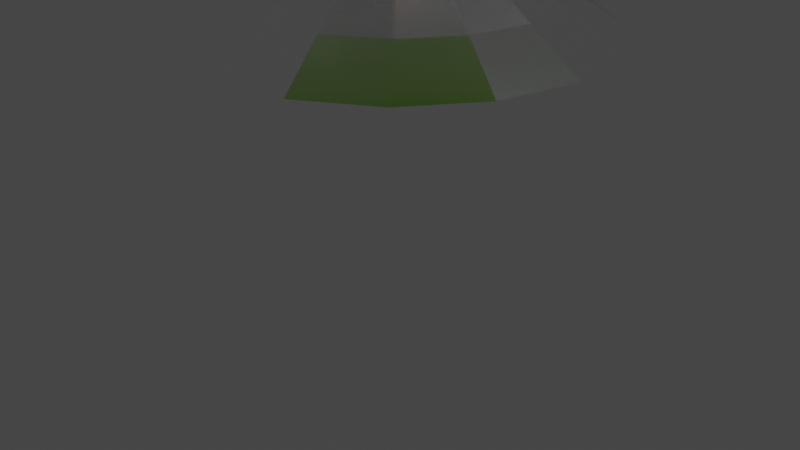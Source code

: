 # Source: pocion3.blend  (saved by Blender 2.92.15; exported with 4.5.12 LTS)
import bpy
from mathutils import Matrix  # noqa: F401  (used for matrix-valued properties, if any)

bpy.ops.wm.read_factory_settings(use_empty=True)
scene = bpy.context.scene
scene.name = 'Scene'

# ---- collections
col_collection = bpy.data.collections.new('Collection'); scene.collection.children.link(col_collection)

# ---- materials (node trees are filled in below, after node groups)
mat_liquido = bpy.data.materials.new('liquido')
mat_liquido.use_transparent_shadow = False
mat_cristal = bpy.data.materials.new('cristal')
mat_cristal.use_transparent_shadow = False
mat_tapon = bpy.data.materials.new('tapon')
mat_tapon.use_transparent_shadow = False

# ---- material node trees
mat_liquido.use_nodes = True; mat_liquido.node_tree.nodes.clear()
_N = mat_liquido.node_tree.nodes; _L = mat_liquido.node_tree.links
n0 = _N.new('ShaderNodeBsdfPrincipled'); n0.name = 'Principled BSDF'; n0.location = (10, 300)
n0.distribution = 'GGX'
n0.subsurface_method = 'BURLEY'
n0.inputs[0].default_value = (0.2951, 0.8, 0.04305, 1.0)
n0.inputs[2].default_value = 0.1386
n0.inputs[3].default_value = 1.45
n0.inputs[18].default_value = 1.0
n0.inputs[27].default_value = (0.0, 0.0, 0.0, 1.0)
n0.inputs[28].default_value = 1.0
n1 = _N.new('ShaderNodeOutputMaterial'); n1.name = 'Material Output'; n1.location = (300, 300)
_L.new(n0.outputs[0], n1.inputs[0])
n1.is_active_output = True
mat_cristal.use_nodes = True; mat_cristal.node_tree.nodes.clear()
_N = mat_cristal.node_tree.nodes; _L = mat_cristal.node_tree.links
n0 = _N.new('ShaderNodeBsdfPrincipled'); n0.name = 'Principled BSDF'; n0.location = (10, 300)
n0.distribution = 'GGX'
n0.subsurface_method = 'BURLEY'
n0.inputs[2].default_value = 0.2079
n0.inputs[3].default_value = 1.45
n0.inputs[18].default_value = 1.0
n0.inputs[27].default_value = (0.0, 0.0, 0.0, 1.0)
n0.inputs[28].default_value = 1.0
n1 = _N.new('ShaderNodeOutputMaterial'); n1.name = 'Material Output'; n1.location = (300, 300)
_L.new(n0.outputs[0], n1.inputs[0])
n1.is_active_output = True
mat_tapon.use_nodes = True; mat_tapon.node_tree.nodes.clear()
_N = mat_tapon.node_tree.nodes; _L = mat_tapon.node_tree.links
n0 = _N.new('ShaderNodeBsdfPrincipled'); n0.name = 'Principled BSDF'; n0.location = (10, 300)
n0.distribution = 'GGX'
n0.subsurface_method = 'BURLEY'
n0.inputs[0].default_value = (0.3032, 0.08799, 0.04599, 1.0)
n0.inputs[3].default_value = 1.45
n0.inputs[27].default_value = (0.0, 0.0, 0.0, 1.0)
n0.inputs[28].default_value = 1.0
n1 = _N.new('ShaderNodeOutputMaterial'); n1.name = 'Material Output'; n1.location = (300, 300)
_L.new(n0.outputs[0], n1.inputs[0])
n1.is_active_output = True

# ---- world
world_world = bpy.data.worlds.new('World'); scene.world = world_world
world_world.use_nodes = True; world_world.node_tree.nodes.clear()
_N = world_world.node_tree.nodes; _L = world_world.node_tree.links
n0 = _N.new('ShaderNodeOutputWorld'); n0.name = 'World Output'; n0.location = (300, 300)
n1 = _N.new('ShaderNodeBackground'); n1.name = 'Background'; n1.location = (10, 300)
n1.inputs[0].default_value = (0.05088, 0.05088, 0.05088, 1.0)
_L.new(n1.outputs[0], n0.inputs[0])
n0.is_active_output = True
world_world.color = (0.05088, 0.05088, 0.05088)
world_world.use_sun_shadow = False
world_world.sun_shadow_jitter_overblur = 0.0

# ---- cameras
cam_camera = bpy.data.cameras.new('Camera')
cam_camera.clip_end = 100.0
cam_camera.ortho_scale = 7.314

# ---- lights
light_light = bpy.data.lights.new('Light', 'POINT')
light_light.transmission_factor = 0.0
light_light.energy = 1000.0
light_light.shadow_soft_size = 0.1
light_light.shadow_maximum_resolution = 0.006
light_light.use_absolute_resolution = True

# ---- meshes
me_circle_002 = bpy.data.meshes.new('Circle.002')
me_circle_002.from_pydata([(0.0, 0.99, 0.0), (-0.3789, 0.9146, 0.0), (-0.7, 0.7, 0.0), (-0.9146, 0.3789, 0.0), (-0.99, -4.327e-08, 0.0), (-0.9146, -0.3789, 0.0), (-0.7, -0.7, 0.0), (-0.3789, -0.9146, 0.0), (-1.495e-07, -0.99, 0.0), (0.3789, -0.9146, 0.0), (0.7, -0.7, 0.0), (0.9146, -0.3789, 0.0), (0.99, 1.181e-08, 0.0), (0.9146, 0.3789, 0.0), (0.7, 0.7, 0.0), (0.3789, 0.9146, 0.0), (-0.007222, 2.142, 1.996), (-0.8307, 1.978, 1.996), (-1.529, 1.511, 1.996), (-1.995, 0.8133, 1.996), (-2.159, -0.01011, 1.996), (-1.995, -0.8336, 1.996), (-1.529, -1.532, 1.996), (-0.8307, -1.998, 1.996), (-0.007222, -2.162, 1.996), (0.8162, -1.998, 1.996), (1.514, -1.532, 1.996), (1.981, -0.8336, 1.996), (2.145, -0.01011, 1.996), (1.981, 0.8133, 1.996), (1.514, 1.511, 1.996), (0.8162, 1.978, 1.996), (-0.01086, 0.4681, 3.095), (-0.1767, 0.4351, 3.095), (-0.3172, 0.3412, 3.095), (-0.4112, 0.2006, 3.095), (-0.4441, 0.03479, 3.095), (-0.4112, -0.131, 3.095), (-0.3172, -0.2716, 3.095), (-0.1767, -0.3655, 3.095), (-0.01086, -0.3985, 3.095), (0.1549, -0.3655, 3.095), (0.2955, -0.2716, 3.095), (0.3894, -0.131, 3.095), (0.4224, 0.03479, 3.095), (0.3894, 0.2006, 3.095), (0.2955, 0.3412, 3.095), (0.1549, 0.4351, 3.095), (-0.02165, 0.464, 4.962), (-0.1875, 0.431, 4.962), (-0.328, 0.3371, 4.962), (-0.4219, 0.1965, 4.962), (-0.4549, 0.03073, 4.962), (-0.4219, -0.1351, 4.962), (-0.328, -0.2756, 4.962), (-0.1875, -0.3696, 4.962), (-0.02165, -0.4026, 4.962), (0.1442, -0.3696, 4.962), (0.2847, -0.2756, 4.962), (0.3787, -0.1351, 4.962), (0.4116, 0.03073, 4.962), (0.3787, 0.1965, 4.962), (0.2847, 0.3371, 4.962), (0.1442, 0.431, 4.962), (-0.02401, 0.564, 5.011), (-0.2275, 0.5235, 5.011), (-0.4, 0.4083, 5.011), (-0.5152, 0.2358, 5.011), (-0.5557, 0.03231, 5.011), (-0.5152, -0.1712, 5.011), (-0.4, -0.3437, 5.011), (-0.2275, -0.4589, 5.011), (-0.02401, -0.4994, 5.011), (0.1795, -0.4589, 5.011), (0.352, -0.3437, 5.011), (0.4672, -0.1712, 5.011), (0.5077, 0.03231, 5.011), (0.4672, 0.2358, 5.011), (0.352, 0.4083, 5.011), (0.1795, 0.5235, 5.011), (-0.0162, 0.5717, 5.191), (-0.2197, 0.5312, 5.191), (-0.3922, 0.4159, 5.191), (-0.5074, 0.2434, 5.191), (-0.5479, 0.03996, 5.191), (-0.5074, -0.1635, 5.191), (-0.3922, -0.336, 5.191), (-0.2197, -0.4513, 5.191), (-0.0162, -0.4917, 5.191), (0.1873, -0.4513, 5.191), (0.3598, -0.336, 5.191), (0.475, -0.1635, 5.191), (0.5155, 0.03996, 5.191), (0.475, 0.2434, 5.191), (0.3598, 0.4159, 5.191), (0.1873, 0.5312, 5.191), (-0.02013, 0.6612, 5.244), (-0.2591, 0.6136, 5.244), (-0.4618, 0.4782, 5.244), (-0.5972, 0.2756, 5.244), (-0.6447, 0.03659, 5.244), (-0.5972, -0.2024, 5.244), (-0.4618, -0.405, 5.244), (-0.2591, -0.5404, 5.244), (-0.02013, -0.588, 5.244), (0.2189, -0.5404, 5.244), (0.4215, -0.405, 5.244), (0.5569, -0.2024, 5.244), (0.6044, 0.03659, 5.244), (0.5569, 0.2756, 5.244), (0.4215, 0.4782, 5.244), (0.2189, 0.6136, 5.244), (-0.01691, 0.6613, 5.519), (-0.2559, 0.6138, 5.519), (-0.4585, 0.4784, 5.519), (-0.5939, 0.2758, 5.519), (-0.6415, 0.03675, 5.519), (-0.5939, -0.2023, 5.519), (-0.4585, -0.4049, 5.519), (-0.2559, -0.5403, 5.519), (-0.01691, -0.5878, 5.519), (0.2221, -0.5403, 5.519), (0.4247, -0.4049, 5.519), (0.5601, -0.2023, 5.519), (0.6077, 0.03675, 5.519), (0.5601, 0.2758, 5.519), (0.4247, 0.4784, 5.519), (0.2221, 0.6138, 5.519), (1.457, -0.6023, 2.358), (1.113, -1.117, 2.358), (-1.594, 0.004673, 2.358), (-1.474, 0.6116, 2.358), (1.578, 0.004673, 2.358), (-1.474, -0.6023, 2.358), (1.457, 0.6116, 2.358), (-1.13, -1.117, 2.358), (1.113, 1.126, 2.358), (-0.6154, -1.461, 2.358), (0.5985, 1.47, 2.358), (-0.00842, -1.581, 2.358), (-0.6154, 1.47, 2.358), (-0.008419, 1.591, 2.358), (0.5985, -1.461, 2.358), (-1.13, 1.126, 2.358)], [], [(12, 11, 27, 28), (5, 4, 20, 21), (13, 12, 28, 29), (6, 5, 21, 22), (14, 13, 29, 30), (7, 6, 22, 23), (15, 14, 30, 31), (8, 7, 23, 24), (1, 0, 16, 17), (0, 15, 31, 16), (9, 8, 24, 25), (2, 1, 17, 18), (10, 9, 25, 26), (3, 2, 18, 19), (11, 10, 26, 27), (4, 3, 19, 20), (128, 129, 42, 43), (130, 131, 35, 36), (132, 128, 43, 44), (133, 130, 36, 37), (134, 132, 44, 45), (135, 133, 37, 38), (136, 134, 45, 46), (137, 135, 38, 39), (138, 136, 46, 47), (139, 137, 39, 40), (140, 141, 32, 33), (141, 138, 47, 32), (142, 139, 40, 41), (143, 140, 33, 34), (129, 142, 41, 42), (131, 143, 34, 35), (33, 32, 48, 49), (32, 47, 63, 48), (41, 40, 56, 57), (34, 33, 49, 50), (42, 41, 57, 58), (35, 34, 50, 51), (43, 42, 58, 59), (36, 35, 51, 52), (44, 43, 59, 60), (37, 36, 52, 53), (45, 44, 60, 61), (38, 37, 53, 54), (46, 45, 61, 62), (39, 38, 54, 55), (47, 46, 62, 63), (40, 39, 55, 56), (54, 53, 69, 70), (62, 61, 77, 78), (55, 54, 70, 71), (63, 62, 78, 79), (56, 55, 71, 72), (49, 48, 64, 65), (48, 63, 79, 64), (57, 56, 72, 73), (50, 49, 65, 66), (58, 57, 73, 74), (51, 50, 66, 67), (59, 58, 74, 75), (52, 51, 67, 68), (60, 59, 75, 76), (53, 52, 68, 69), (61, 60, 76, 77), (75, 74, 90, 91), (68, 67, 83, 84), (76, 75, 91, 92), (69, 68, 84, 85), (77, 76, 92, 93), (70, 69, 85, 86), (78, 77, 93, 94), (71, 70, 86, 87), (79, 78, 94, 95), (72, 71, 87, 88), (65, 64, 80, 81), (64, 79, 95, 80), (73, 72, 88, 89), (66, 65, 81, 82), (74, 73, 89, 90), (67, 66, 82, 83), (81, 80, 96, 97), (80, 95, 111, 96), (89, 88, 104, 105), (82, 81, 97, 98), (90, 89, 105, 106), (83, 82, 98, 99), (91, 90, 106, 107), (84, 83, 99, 100), (92, 91, 107, 108), (85, 84, 100, 101), (93, 92, 108, 109), (86, 85, 101, 102), (94, 93, 109, 110), (87, 86, 102, 103), (95, 94, 110, 111), (88, 87, 103, 104), (102, 101, 117, 118), (110, 109, 125, 126), (103, 102, 118, 119), (111, 110, 126, 127), (104, 103, 119, 120), (97, 96, 112, 113), (96, 111, 127, 112), (105, 104, 120, 121), (98, 97, 113, 114), (106, 105, 121, 122), (99, 98, 114, 115), (107, 106, 122, 123), (100, 99, 115, 116), (108, 107, 123, 124), (101, 100, 116, 117), (109, 108, 124, 125), (113, 112, 127, 126, 125, 124, 123, 122, 121, 120, 119, 118, 117, 116, 115, 114), (1, 2, 3, 4, 5, 6, 7, 8, 9, 10, 11, 12, 13, 14, 15, 0), (19, 18, 143, 131), (26, 25, 142, 129), (18, 17, 140, 143), (25, 24, 139, 142), (16, 31, 138, 141), (17, 16, 141, 140), (24, 23, 137, 139), (31, 30, 136, 138), (23, 22, 135, 137), (30, 29, 134, 136), (22, 21, 133, 135), (29, 28, 132, 134), (21, 20, 130, 133), (28, 27, 128, 132), (20, 19, 131, 130), (27, 26, 129, 128)])
me_circle_002.polygons.foreach_set('material_index', [0, 0, 0, 0, 0, 0, 0, 0, 0, 0, 0, 0, 0, 0, 0, 0, 1, 1, 1, 1, 1, 1, 1, 1, 1, 1, 1, 1, 1, 1, 1, 1, 1, 1, 1, 1, 1, 1, 1, 1, 1, 1, 1, 1, 1, 1, 1, 1, 1, 1, 1, 1, 1, 1, 1, 1, 1, 1, 1, 1, 1, 1, 1, 1, 1, 1, 1, 1, 1, 1, 1, 1, 1, 1, 1, 1, 1, 1, 1, 1, 1, 1, 1, 1, 1, 1, 1, 1, 1, 1, 1, 1, 1, 1, 1, 1, 2, 2, 2, 2, 2, 2, 2, 2, 2, 2, 2, 2, 2, 2, 2, 2, 2, 0, 0, 0, 0, 0, 0, 0, 0, 0, 0, 0, 0, 0, 0, 0, 0, 0])
_uv = me_circle_002.uv_layers.new(name='UVMap')
_uv.uv.foreach_set('vector', [0.0, 0.0, 0.0, 0.0, 0.0, 0.0, 0.0, 0.0, 0.0, 0.0, 0.0, 0.0, 0.0, 0.0, 0.0, 0.0, 0.0, 0.0, 0.0, 0.0, 0.0, 0.0, 0.0, 0.0, 0.0, 0.0, 0.0, 0.0, 0.0, 0.0, 0.0, 0.0, 0.0, 0.0, 0.0, 0.0, 0.0, 0.0, 0.0, 0.0, 0.0, 0.0, 0.0, 0.0, 0.0, 0.0, 0.0, 0.0, 0.0, 0.0, 0.0, 0.0, 0.0, 0.0, 0.0, 0.0, 0.0, 0.0, 0.0, 0.0, 0.0, 0.0, 0.0, 0.0, 0.0, 0.0, 0.0, 0.0, 0.0, 0.0, 0.0, 0.0, 0.0, 0.0, 0.0, 0.0, 0.0, 0.0, 0.0, 0.0, 0.0, 0.0, 0.0, 0.0, 0.0, 0.0, 0.0, 0.0, 0.0, 0.0, 0.0, 0.0, 0.0, 0.0, 0.0, 0.0, 0.0, 0.0, 0.0, 0.0, 0.0, 0.0, 0.0, 0.0, 0.0, 0.0, 0.0, 0.0, 0.0, 0.0, 0.0, 0.0, 0.0, 0.0, 0.0, 0.0, 0.0, 0.0, 0.0, 0.0, 0.0, 0.0, 0.0, 0.0, 0.0, 0.0, 0.0, 0.0, 0.0, 0.0, 0.0, 0.0, 0.0, 0.0, 0.0, 0.0, 0.0, 0.0, 0.0, 0.0, 0.0, 0.0, 0.0, 0.0, 0.0, 0.0, 0.0, 0.0, 0.0, 0.0, 0.0, 0.0, 0.0, 0.0, 0.0, 0.0, 0.0, 0.0, 0.0, 0.0, 0.0, 0.0, 0.0, 0.0, 0.0, 0.0, 0.0, 0.0, 0.0, 0.0, 0.0, 0.0, 0.0, 0.0, 0.0, 0.0, 0.0, 0.0, 0.0, 0.0, 0.0, 0.0, 0.0, 0.0, 0.0, 0.0, 0.0, 0.0, 0.0, 0.0, 0.0, 0.0, 0.0, 0.0, 0.0, 0.0, 0.0, 0.0, 0.0, 0.0, 0.0, 0.0, 0.0, 0.0, 0.0, 0.0, 0.0, 0.0, 0.0, 0.0, 0.0, 0.0, 0.0, 0.0, 0.0, 0.0, 0.0, 0.0, 0.0, 0.0, 0.0, 0.0, 0.0, 0.0, 0.0, 0.0, 0.0, 0.0, 0.0, 0.0, 0.0, 0.0, 0.0, 0.0, 0.0, 0.0, 0.0, 0.0, 0.0, 0.0, 0.0, 0.0, 0.0, 0.0, 0.0, 0.0, 0.0, 0.0, 0.0, 0.0, 0.0, 0.0, 0.0, 0.0, 0.0, 0.0, 0.0, 0.0, 0.0, 0.0, 0.0, 0.0, 0.0, 0.0, 0.0, 0.0, 0.0, 0.0, 0.0, 0.0, 0.0, 0.0, 0.0, 0.0, 0.0, 0.0, 0.0, 0.0, 0.0, 0.0, 0.0, 0.0, 0.0, 0.0, 0.0, 0.0, 0.0, 0.0, 0.0, 0.0, 0.0, 0.0, 0.0, 0.0, 0.0, 0.0, 0.0, 0.0, 0.0, 0.0, 0.0, 0.0, 0.0, 0.0, 0.0, 0.0, 0.0, 0.0, 0.0, 0.0, 0.0, 0.0, 0.0, 0.0, 0.0, 0.0, 0.0, 0.0, 0.0, 0.0, 0.0, 0.0, 0.0, 0.0, 0.0, 0.0, 0.0, 0.0, 0.0, 0.0, 0.0, 0.0, 0.0, 0.0, 0.0, 0.0, 0.0, 0.0, 0.0, 0.0, 0.0, 0.0, 0.0, 0.0, 0.0, 0.0, 0.0, 0.0, 0.0, 0.0, 0.0, 0.0, 0.0, 0.0, 0.0, 0.0, 0.0, 0.0, 0.0, 0.0, 0.0, 0.0, 0.0, 0.0, 0.0, 0.0, 0.0, 0.0, 0.0, 0.0, 0.0, 0.0, 0.0, 0.0, 0.0, 0.0, 0.0, 0.0, 0.0, 0.0, 0.0, 0.0, 0.0, 0.0, 0.0, 0.0, 0.0, 0.0, 0.0, 0.0, 0.0, 0.0, 0.0, 0.0, 0.0, 0.0, 0.0, 0.0, 0.0, 0.0, 0.0, 0.0, 0.0, 0.0, 0.0, 0.0, 0.0, 0.0, 0.0, 0.0, 0.0, 0.0, 0.0, 0.0, 0.0, 0.0, 0.0, 0.0, 0.0, 0.0, 0.0, 0.0, 0.0, 0.0, 0.0, 0.0, 0.0, 0.0, 0.0, 0.0, 0.0, 0.0, 0.0, 0.0, 0.0, 0.0, 0.0, 0.0, 0.0, 0.0, 0.0, 0.0, 0.0, 0.0, 0.0, 0.0, 0.0, 0.0, 0.0, 0.0, 0.0, 0.0, 0.0, 0.0, 0.0, 0.0, 0.0, 0.0, 0.0, 0.0, 0.0, 0.0, 0.0, 0.0, 0.0, 0.0, 0.0, 0.0, 0.0, 0.0, 0.0, 0.0, 0.0, 0.0, 0.0, 0.0, 0.0, 0.0, 0.0, 0.0, 0.0, 0.0, 0.0, 0.0, 0.0, 0.0, 0.0, 0.0, 0.0, 0.0, 0.0, 0.0, 0.0, 0.0, 0.0, 0.0, 0.0, 0.0, 0.0, 0.0, 0.0, 0.0, 0.0, 0.0, 0.0, 0.0, 0.0, 0.0, 0.0, 0.0, 0.0, 0.0, 0.0, 0.0, 0.0, 0.0, 0.0, 0.0, 0.0, 0.0, 0.0, 0.0, 0.0, 0.0, 0.0, 0.0, 0.0, 0.0, 0.0, 0.0, 0.0, 0.0, 0.0, 0.0, 0.0, 0.0, 0.0, 0.0, 0.0, 0.0, 0.0, 0.0, 0.0, 0.0, 0.0, 0.0, 0.0, 0.0, 0.0, 0.0, 0.0, 0.0, 0.0, 0.0, 0.0, 0.0, 0.0, 0.0, 0.0, 0.0, 0.0, 0.0, 0.0, 0.0, 0.0, 0.0, 0.0, 0.0, 0.0, 0.0, 0.0, 0.0, 0.0, 0.0, 0.0, 0.0, 0.0, 0.0, 0.0, 0.0, 0.0, 0.0, 0.0, 0.0, 0.0, 0.0, 0.0, 0.0, 0.0, 0.0, 0.0, 0.0, 0.0, 0.0, 0.0, 0.0, 0.0, 0.0, 0.0, 0.0, 0.0, 0.0, 0.0, 0.0, 0.0, 0.0, 0.0, 0.0, 0.0, 0.0, 0.0, 0.0, 0.0, 0.0, 0.0, 0.0, 0.0, 0.0, 0.0, 0.0, 0.0, 0.0, 0.0, 0.0, 0.0, 0.0, 0.0, 0.0, 0.0, 0.0, 0.0, 0.0, 0.0, 0.0, 0.0, 0.0, 0.0, 0.0, 0.0, 0.0, 0.0, 0.0, 0.0, 0.0, 0.0, 0.0, 0.0, 0.0, 0.0, 0.0, 0.0, 0.0, 0.0, 0.0, 0.0, 0.0, 0.0, 0.0, 0.0, 0.0, 0.0, 0.0, 0.0, 0.0, 0.0, 0.0, 0.0, 0.0, 0.0, 0.0, 0.0, 0.0, 0.0, 0.0, 0.0, 0.0, 0.0, 0.0, 0.0, 0.0, 0.0, 0.0, 0.0, 0.0, 0.0, 0.0, 0.0, 0.0, 0.0, 0.0, 0.0, 0.0, 0.0, 0.0, 0.0, 0.0, 0.0, 0.0, 0.0, 0.0, 0.0, 0.0, 0.0, 0.0, 0.0, 0.0, 0.0, 0.0, 0.0, 0.0, 0.0, 0.0, 0.0, 0.0, 0.0, 0.0, 0.0, 0.0, 0.0, 0.0, 0.0, 0.0, 0.0, 0.0, 0.0, 0.0, 0.0, 0.0, 0.0, 0.0, 0.0, 0.0, 0.0, 0.0, 0.0, 0.0, 0.0, 0.0, 0.0, 0.0, 0.0, 0.0, 0.0, 0.0, 0.0, 0.0, 0.0, 0.0, 0.0, 0.0, 0.0, 0.0, 0.0, 0.0, 0.0, 0.0, 0.0, 0.0, 0.0, 0.0, 0.0, 0.0, 0.0, 0.0, 0.0, 0.0, 0.0, 0.0, 0.0, 0.0, 0.0, 0.0, 0.0, 0.0, 0.0, 0.0, 0.0, 0.0, 0.0, 0.0, 0.0, 0.0, 0.0, 0.0, 0.0, 0.0, 0.0, 0.0, 0.0, 0.0, 0.0, 0.0, 0.0, 0.0, 0.0, 0.0, 0.0, 0.0, 0.0, 0.0, 0.0, 0.0, 0.0, 0.0, 0.0, 0.0, 0.0, 0.0, 0.0, 0.0, 0.0, 0.0, 0.0, 0.0, 0.0, 0.0, 0.0, 0.0, 0.0, 0.0, 0.0, 0.0, 0.0, 0.0, 0.0, 0.0, 0.0, 0.0, 0.0, 0.0, 0.0, 0.0, 0.0, 0.0, 0.0, 0.0, 0.0, 0.0, 0.0, 0.0, 0.0, 0.0, 0.0, 0.0, 0.0, 0.0, 0.0, 0.0, 0.0, 0.0, 0.0, 0.0, 0.0, 0.0, 0.0, 0.0, 0.0, 0.0, 0.0, 0.0, 0.0, 0.0, 0.0, 0.0, 0.0, 0.0, 0.0, 0.0, 0.0, 0.0, 0.0, 0.0, 0.0, 0.0, 0.0, 0.0, 0.0, 0.0, 0.0, 0.0, 0.0, 0.0, 0.0, 0.0, 0.0, 0.0, 0.0, 0.0, 0.0, 0.0, 0.0, 0.0, 0.0, 0.0, 0.0, 0.0, 0.0, 0.0, 0.0, 0.0, 0.0, 0.0, 0.0, 0.0, 0.0, 0.0, 0.0, 0.0, 0.0, 0.0, 0.0, 0.0, 0.0, 0.0, 0.0, 0.0, 0.0, 0.0, 0.0, 0.0, 0.0, 0.0, 0.0, 0.0, 0.0, 0.0, 0.0, 0.0, 0.0, 0.0, 0.0, 0.0, 0.0, 0.0, 0.0, 0.0, 0.0, 0.0, 0.0, 0.0, 0.0, 0.0, 0.0, 0.0, 0.0, 0.0, 0.0, 0.0, 0.0, 0.0, 0.0, 0.0, 0.0, 0.0, 0.0, 0.0, 0.0, 0.0, 0.0, 0.0, 0.0, 0.0, 0.0, 0.0, 0.0, 0.0, 0.0, 0.0, 0.0, 0.0, 0.0, 0.0, 0.0, 0.0, 0.0, 0.0, 0.0, 0.0, 0.0, 0.0, 0.0, 0.0, 0.0, 0.0, 0.0, 0.0, 0.0, 0.0, 0.0, 0.0, 0.0, 0.0, 0.0, 0.0, 0.0, 0.0, 0.0, 0.0, 0.0, 0.0, 0.0, 0.0, 0.0, 0.0, 0.0, 0.0, 0.0, 0.0, 0.0, 0.0, 0.0, 0.0, 0.0, 0.0, 0.0, 0.0, 0.0, 0.0, 0.0, 0.0, 0.0, 0.0, 0.0, 0.0, 0.0, 0.0, 0.0, 0.0, 0.0, 0.0, 0.0, 0.0, 0.0, 0.0, 0.0, 0.0, 0.0, 0.0, 0.0, 0.0, 0.0, 0.0, 0.0, 0.0, 0.0, 0.0, 0.0, 0.0, 0.0, 0.0, 0.0, 0.0, 0.0, 0.0, 0.0, 0.0, 0.0, 0.0, 0.0, 0.0, 0.0, 0.0, 0.0, 0.0, 0.0, 0.0, 0.0, 0.0, 0.0, 0.0, 0.0, 0.0, 0.0, 0.0, 0.0, 0.0, 0.0, 0.0, 0.0, 0.0, 0.0, 0.0, 0.0, 0.0, 0.0, 0.0, 0.0, 0.0])
me_circle_002.materials.append(mat_liquido)
me_circle_002.materials.append(mat_cristal)
me_circle_002.materials.append(mat_tapon)
me_circle_002.use_remesh_fix_poles = True
me_circle_002.use_remesh_preserve_attributes = False
me_circle_002.use_mirror_vertex_groups = False
me_circle_002.update()

# ---- objects
ob_light = bpy.data.objects.new('Light', light_light)
ob_camera = bpy.data.objects.new('Camera', cam_camera)
ob_circle = bpy.data.objects.new('Circle', me_circle_002)

# ---- transforms, parenting, visibility, modifiers, constraints
ob_light.location = (4.076, 1.005, 5.904)
ob_light.rotation_euler = (0.6503, 0.05522, 1.866)
ob_light.lock_rotations_4d = False
ob_light.empty_display_type = 'ARROWS'
ob_light.color = (0.0, 0.0, 0.0, 0.0)
ob_light.lineart.crease_threshold = 0.0
ob_camera.location = (7.359, -6.926, 4.958)
ob_camera.rotation_euler = (1.109, 0.0, 0.8149)
ob_camera.lock_rotations_4d = False
ob_camera.empty_display_type = 'ARROWS'
ob_camera.color = (0.0, 0.0, 0.0, 0.0)
ob_camera.display_type = 'WIRE'
ob_camera.lineart.crease_threshold = 0.0
ob_circle.location = (0.0, 0.0, 0.0)
ob_circle.lineart.crease_threshold = 0.0

# ---- collection membership
col_collection.objects.link(ob_light)
col_collection.objects.link(ob_camera)
col_collection.objects.link(ob_circle)

# ---- scene / render settings (as saved in the file)
scene.camera = ob_camera
scene.frame_start = 1; scene.frame_end = 250; scene.frame_set(1)
scene.render.engine = 'BLENDER_EEVEE_NEXT'
scene.cycles.use_denoising = False
scene.cycles.samples = 128
scene.cycles.sampling_pattern = 'TABULATED_SOBOL'
scene.cycles.use_adaptive_sampling = False
scene.cycles.use_light_tree = False
scene.eevee.use_gtao = True
scene.eevee.use_raytracing = True
scene.view_settings.view_transform = 'Filmic'
bpy.context.view_layer.update()
